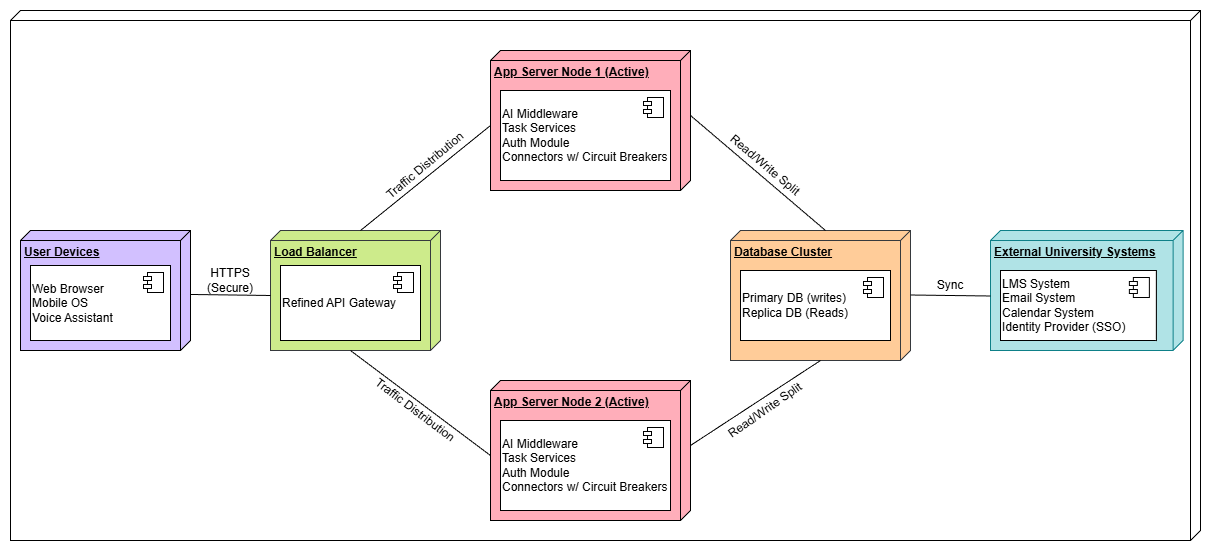

The diagram above was exported from draw.io. Its source (the exported page's mxGraphModel, read from the mxfile embedded in the PNG):
<mxGraphModel dx="1489" dy="753" grid="1" gridSize="10" guides="1" tooltips="1" connect="1" arrows="1" fold="1" page="1" pageScale="1" pageWidth="850" pageHeight="1100" math="0" shadow="0">
  <root>
    <mxCell id="0" />
    <mxCell id="1" parent="0" />
    <mxCell id="bF9Qkon71Gn_bIXepmhQ-1" parent="1" style="verticalAlign=top;align=left;spacingTop=8;spacingLeft=2;spacingRight=12;shape=cube;size=10;direction=south;fontStyle=4;html=1;whiteSpace=wrap;" value="" vertex="1">
      <mxGeometry height="530" width="1190" x="120" y="150" as="geometry" />
    </mxCell>
    <mxCell id="bF9Qkon71Gn_bIXepmhQ-2" parent="1" style="verticalAlign=top;align=left;spacingTop=8;spacingLeft=2;spacingRight=12;shape=cube;size=10;direction=south;fontStyle=4;html=1;whiteSpace=wrap;fillColor=#D2C0FF;" value="&lt;b&gt;User Devices&lt;/b&gt;" vertex="1">
      <mxGeometry height="120" width="170" x="130" y="370" as="geometry" />
    </mxCell>
    <mxCell id="bF9Qkon71Gn_bIXepmhQ-3" parent="1" style="verticalAlign=top;align=left;spacingTop=8;spacingLeft=2;spacingRight=12;shape=cube;size=10;direction=south;fontStyle=4;html=1;whiteSpace=wrap;fillColor=#FFAEBA;" value="&lt;b&gt;App Server Node 1 (Active)&lt;/b&gt;" vertex="1">
      <mxGeometry height="140" width="200" x="600" y="190" as="geometry" />
    </mxCell>
    <mxCell id="bF9Qkon71Gn_bIXepmhQ-4" parent="1" style="verticalAlign=top;align=left;spacingTop=8;spacingLeft=2;spacingRight=12;shape=cube;size=10;direction=south;fontStyle=4;html=1;whiteSpace=wrap;fillColor=#ffcc99;strokeColor=#36393d;" value="&lt;b&gt;Database Cluster&lt;/b&gt;" vertex="1">
      <mxGeometry height="130" width="180" x="840" y="370" as="geometry" />
    </mxCell>
    <mxCell id="bF9Qkon71Gn_bIXepmhQ-6" parent="1" style="html=1;dropTarget=0;whiteSpace=wrap;align=left;" value="Web Browser&lt;div&gt;Mobile OS&lt;/div&gt;&lt;div&gt;Voice Assistant&lt;/div&gt;" vertex="1">
      <mxGeometry height="75" width="140" x="140" y="405" as="geometry" />
    </mxCell>
    <mxCell id="bF9Qkon71Gn_bIXepmhQ-7" parent="bF9Qkon71Gn_bIXepmhQ-6" style="shape=module;jettyWidth=8;jettyHeight=4;" value="" vertex="1">
      <mxGeometry height="20" relative="1" width="20" x="1" as="geometry">
        <mxPoint x="-27" y="7" as="offset" />
      </mxGeometry>
    </mxCell>
    <mxCell id="bF9Qkon71Gn_bIXepmhQ-8" parent="1" style="html=1;dropTarget=0;whiteSpace=wrap;align=left;" value="AI Middleware&lt;div&gt;Task Services&lt;/div&gt;&lt;div&gt;Auth Module&lt;br&gt;Connectors w/ Circuit Breakers&lt;/div&gt;" vertex="1">
      <mxGeometry height="90" width="170" x="610" y="230" as="geometry" />
    </mxCell>
    <mxCell id="bF9Qkon71Gn_bIXepmhQ-9" parent="bF9Qkon71Gn_bIXepmhQ-8" style="shape=module;jettyWidth=8;jettyHeight=4;" value="" vertex="1">
      <mxGeometry height="20" relative="1" width="20" x="1" as="geometry">
        <mxPoint x="-27" y="7" as="offset" />
      </mxGeometry>
    </mxCell>
    <mxCell id="bF9Qkon71Gn_bIXepmhQ-10" parent="1" style="html=1;dropTarget=0;whiteSpace=wrap;align=left;" value="Primary DB (writes)&lt;div&gt;Replica DB (Reads)&lt;/div&gt;" vertex="1">
      <mxGeometry height="70" width="150" x="850" y="410" as="geometry" />
    </mxCell>
    <mxCell id="bF9Qkon71Gn_bIXepmhQ-11" parent="bF9Qkon71Gn_bIXepmhQ-10" style="shape=module;jettyWidth=8;jettyHeight=4;" value="" vertex="1">
      <mxGeometry height="20" relative="1" width="20" x="1" as="geometry">
        <mxPoint x="-27" y="7" as="offset" />
      </mxGeometry>
    </mxCell>
    <mxCell id="bF9Qkon71Gn_bIXepmhQ-5" parent="1" style="verticalAlign=top;align=left;spacingTop=8;spacingLeft=2;spacingRight=12;shape=cube;size=10;direction=south;fontStyle=4;html=1;whiteSpace=wrap;fillColor=#b0e3e6;strokeColor=#0e8088;" value="&lt;b&gt;External University Systems&lt;/b&gt;" vertex="1">
      <mxGeometry height="120" width="192.58" x="1100" y="370" as="geometry" />
    </mxCell>
    <mxCell id="kGHbEXIOFhr28_YHJV4V-1" parent="1" style="verticalAlign=top;align=left;spacingTop=8;spacingLeft=2;spacingRight=12;shape=cube;size=10;direction=south;fontStyle=4;html=1;whiteSpace=wrap;fillColor=#FFAEBA;" value="&lt;b&gt;App Server Node 2 (Active)&lt;/b&gt;" vertex="1">
      <mxGeometry height="140" width="200" x="600" y="520" as="geometry" />
    </mxCell>
    <mxCell id="kGHbEXIOFhr28_YHJV4V-2" parent="1" style="html=1;dropTarget=0;whiteSpace=wrap;align=left;" value="AI Middleware&lt;div&gt;Task Services&lt;/div&gt;&lt;div&gt;Auth Module&lt;br&gt;Connectors w/ Circuit Breakers&lt;/div&gt;" vertex="1">
      <mxGeometry height="90" width="170" x="610" y="560" as="geometry" />
    </mxCell>
    <mxCell id="kGHbEXIOFhr28_YHJV4V-3" parent="kGHbEXIOFhr28_YHJV4V-2" style="shape=module;jettyWidth=8;jettyHeight=4;" value="" vertex="1">
      <mxGeometry height="20" relative="1" width="20" x="1" as="geometry">
        <mxPoint x="-27" y="7" as="offset" />
      </mxGeometry>
    </mxCell>
    <mxCell id="bF9Qkon71Gn_bIXepmhQ-12" parent="1" style="html=1;dropTarget=0;whiteSpace=wrap;align=left;" value="LMS System&lt;div&gt;Email System&lt;br&gt;&lt;div&gt;Calendar System&lt;/div&gt;&lt;div&gt;Identity Provider (SSO)&lt;/div&gt;&lt;/div&gt;" vertex="1">
      <mxGeometry height="70" width="155.85882352941175" x="1109.996470588235" y="410" as="geometry" />
    </mxCell>
    <mxCell id="bF9Qkon71Gn_bIXepmhQ-13" parent="bF9Qkon71Gn_bIXepmhQ-12" style="shape=module;jettyWidth=8;jettyHeight=4;" value="" vertex="1">
      <mxGeometry height="20" relative="1" width="20" x="1" as="geometry">
        <mxPoint x="-27" y="7" as="offset" />
      </mxGeometry>
    </mxCell>
    <mxCell id="kGHbEXIOFhr28_YHJV4V-7" parent="1" style="verticalAlign=top;align=left;spacingTop=8;spacingLeft=2;spacingRight=12;shape=cube;size=10;direction=south;fontStyle=4;html=1;whiteSpace=wrap;fillColor=#cdeb8b;strokeColor=#36393d;" value="&lt;b&gt;Load Balancer&lt;/b&gt;" vertex="1">
      <mxGeometry height="120" width="170" x="380" y="370" as="geometry" />
    </mxCell>
    <mxCell id="kGHbEXIOFhr28_YHJV4V-8" parent="1" style="html=1;dropTarget=0;whiteSpace=wrap;align=left;" value="Refined API Gateway" vertex="1">
      <mxGeometry height="75" width="140" x="390" y="405" as="geometry" />
    </mxCell>
    <mxCell id="kGHbEXIOFhr28_YHJV4V-9" parent="kGHbEXIOFhr28_YHJV4V-8" style="shape=module;jettyWidth=8;jettyHeight=4;" value="" vertex="1">
      <mxGeometry height="20" relative="1" width="20" x="1" as="geometry">
        <mxPoint x="-27" y="7" as="offset" />
      </mxGeometry>
    </mxCell>
    <mxCell id="kGHbEXIOFhr28_YHJV4V-10" edge="1" parent="1" source="bF9Qkon71Gn_bIXepmhQ-2" style="endArrow=none;html=1;rounded=0;exitX=0.533;exitY=-0.002;exitDx=0;exitDy=0;exitPerimeter=0;entryX=0;entryY=0;entryDx=65;entryDy=170;entryPerimeter=0;" target="kGHbEXIOFhr28_YHJV4V-7" value="">
      <mxGeometry height="50" relative="1" width="50" as="geometry">
        <mxPoint x="310" y="460" as="sourcePoint" />
        <mxPoint x="360" y="410" as="targetPoint" />
      </mxGeometry>
    </mxCell>
    <mxCell id="kGHbEXIOFhr28_YHJV4V-11" edge="1" parent="1" style="endArrow=none;html=1;rounded=0;exitX=0.533;exitY=-0.002;exitDx=0;exitDy=0;exitPerimeter=0;entryX=0;entryY=0;entryDx=65;entryDy=170;entryPerimeter=0;" value="">
      <mxGeometry height="50" relative="1" width="50" as="geometry">
        <mxPoint x="1020" y="434.5" as="sourcePoint" />
        <mxPoint x="1100" y="435.5" as="targetPoint" />
      </mxGeometry>
    </mxCell>
    <mxCell id="kGHbEXIOFhr28_YHJV4V-12" edge="1" parent="1" source="kGHbEXIOFhr28_YHJV4V-7" style="endArrow=none;html=1;rounded=0;exitX=0;exitY=0;exitDx=0;exitDy=80;exitPerimeter=0;entryX=0;entryY=0;entryDx=75;entryDy=200;entryPerimeter=0;" target="bF9Qkon71Gn_bIXepmhQ-3" value="">
      <mxGeometry height="50" relative="1" width="50" as="geometry">
        <mxPoint x="470" y="310" as="sourcePoint" />
        <mxPoint x="550" y="311" as="targetPoint" />
      </mxGeometry>
    </mxCell>
    <mxCell id="kGHbEXIOFhr28_YHJV4V-13" edge="1" parent="1" style="endArrow=none;html=1;rounded=0;entryX=0;entryY=0;entryDx=75;entryDy=200;entryPerimeter=0;" target="kGHbEXIOFhr28_YHJV4V-1" value="">
      <mxGeometry height="50" relative="1" width="50" as="geometry">
        <mxPoint x="460" y="490" as="sourcePoint" />
        <mxPoint x="620" y="550" as="targetPoint" />
      </mxGeometry>
    </mxCell>
    <mxCell id="kGHbEXIOFhr28_YHJV4V-14" edge="1" parent="1" source="bF9Qkon71Gn_bIXepmhQ-4" style="endArrow=none;html=1;rounded=0;exitX=0;exitY=0;exitDx=0;exitDy=85;exitPerimeter=0;entryX=0;entryY=0;entryDx=65;entryDy=0;entryPerimeter=0;" target="bF9Qkon71Gn_bIXepmhQ-3" value="">
      <mxGeometry height="50" relative="1" width="50" as="geometry">
        <mxPoint x="870" y="385" as="sourcePoint" />
        <mxPoint x="1000" y="280" as="targetPoint" />
      </mxGeometry>
    </mxCell>
    <mxCell id="kGHbEXIOFhr28_YHJV4V-15" edge="1" parent="1" source="kGHbEXIOFhr28_YHJV4V-1" style="endArrow=none;html=1;rounded=0;exitX=0;exitY=0;exitDx=65;exitDy=0;exitPerimeter=0;entryX=0;entryY=0;entryDx=75;entryDy=200;entryPerimeter=0;" value="">
      <mxGeometry height="50" relative="1" width="50" as="geometry">
        <mxPoint x="800" y="605" as="sourcePoint" />
        <mxPoint x="930" y="500" as="targetPoint" />
      </mxGeometry>
    </mxCell>
    <mxCell id="kGHbEXIOFhr28_YHJV4V-16" parent="1" style="text;html=1;whiteSpace=wrap;strokeColor=none;fillColor=none;align=center;verticalAlign=middle;rounded=0;" value="HTTPS (Secure)" vertex="1">
      <mxGeometry height="30" width="60" x="310" y="405" as="geometry" />
    </mxCell>
    <mxCell id="kGHbEXIOFhr28_YHJV4V-19" parent="1" style="text;html=1;whiteSpace=wrap;strokeColor=none;fillColor=none;align=center;verticalAlign=middle;rounded=0;rotation=-40;" value="Traffic Distribution" vertex="1">
      <mxGeometry height="30" width="110" x="480" y="290" as="geometry" />
    </mxCell>
    <mxCell id="kGHbEXIOFhr28_YHJV4V-20" parent="1" style="text;html=1;whiteSpace=wrap;strokeColor=none;fillColor=none;align=center;verticalAlign=middle;rounded=0;rotation=37;" value="Traffic Distribution" vertex="1">
      <mxGeometry height="30" width="110" x="470.0042585168419" y="535.0039851795443" as="geometry" />
    </mxCell>
    <mxCell id="kGHbEXIOFhr28_YHJV4V-21" parent="1" style="text;html=1;whiteSpace=wrap;strokeColor=none;fillColor=none;align=center;verticalAlign=middle;rounded=0;rotation=40;" value="Read/Write Split" vertex="1">
      <mxGeometry height="30" width="90" x="830" y="290" as="geometry" />
    </mxCell>
    <mxCell id="kGHbEXIOFhr28_YHJV4V-22" parent="1" style="text;html=1;whiteSpace=wrap;strokeColor=none;fillColor=none;align=center;verticalAlign=middle;rounded=0;rotation=-35;" value="Read/Write Split" vertex="1">
      <mxGeometry height="30" width="90" x="830.003814085652" y="535.006109082679" as="geometry" />
    </mxCell>
    <mxCell id="kGHbEXIOFhr28_YHJV4V-23" parent="1" style="text;html=1;whiteSpace=wrap;strokeColor=none;fillColor=none;align=center;verticalAlign=middle;rounded=0;" value="Sync" vertex="1">
      <mxGeometry height="30" width="60" x="1030" y="410" as="geometry" />
    </mxCell>
  </root>
</mxGraphModel>